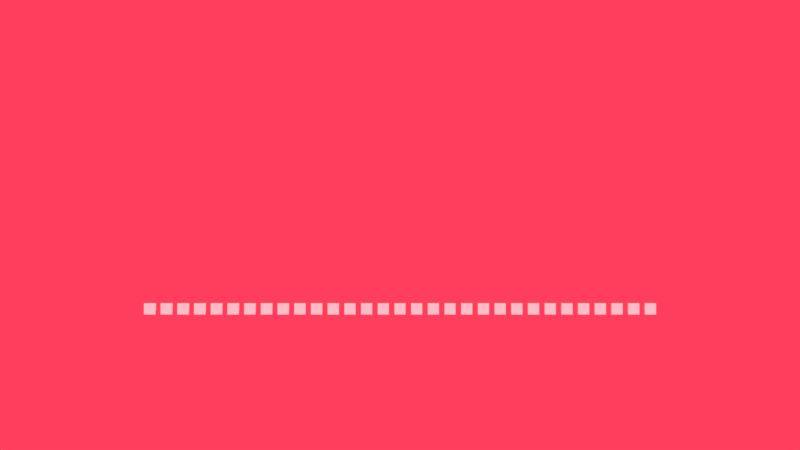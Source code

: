 # Source: tween_ease.blend  (saved by Blender 2.93.20; exported with 4.5.12 LTS)
import bpy
from mathutils import Matrix  # noqa: F401  (used for matrix-valued properties, if any)

bpy.ops.wm.read_factory_settings(use_empty=True)
scene = bpy.context.scene
scene.name = 'Scene'

# ---- collections
col_collection_1 = bpy.data.collections.new('Collection 1'); scene.collection.children.link(col_collection_1)

# ---- materials (node trees are filled in below, after node groups)
mat_material = bpy.data.materials.new('Material')
mat_material.alpha_threshold = 0.0
mat_material.use_transparent_shadow = False
mat_material.roughness = 0.5
mat_material.line_color = (0.0, 0.0, 0.0, 1.0)

# ---- material node trees
mat_material.use_nodes = True; mat_material.node_tree.nodes.clear()
_N = mat_material.node_tree.nodes; _L = mat_material.node_tree.links
n0 = _N.new('ShaderNodeOutputMaterial'); n0.name = 'Material Output'; n0.location = (300, 300)
n1 = _N.new('ShaderNodeBsdfDiffuse'); n1.name = 'Diffuse BSDF'; n1.location = (10, 300)
_L.new(n1.outputs[0], n0.inputs[0])
n0.is_active_output = True

# ---- world
world_world = bpy.data.worlds.new('World'); scene.world = world_world
world_world.use_nodes = True; world_world.node_tree.nodes.clear()
_N = world_world.node_tree.nodes; _L = world_world.node_tree.links
n0 = _N.new('ShaderNodeOutputWorld'); n0.name = 'World Output'; n0.location = (300, 300)
n1 = _N.new('ShaderNodeBackground'); n1.name = 'Background'; n1.location = (10, 300)
n1.inputs[1].default_value = 2.0
n2 = _N.new('ShaderNodeRGB'); n2.name = 'RGB'; n2.location = (-190, 280)
n2.outputs[0].default_value = (0.624, 0.02416, 0.05613, 1.0)
_L.new(n1.outputs[0], n0.inputs[0])
_L.new(n2.outputs[0], n1.inputs[0])
n0.is_active_output = True
world_world.color = (0.05088, 0.05088, 0.05088)
world_world.use_sun_shadow = False
world_world.sun_shadow_jitter_overblur = 0.0
world_world.cycles.sampling_method = 'MANUAL'

# ---- cameras
cam_camera = bpy.data.cameras.new('Camera')
cam_camera.lens = 100.0
cam_camera.sensor_width = 32.0
cam_camera.sensor_height = 18.0
cam_camera.ortho_scale = 7.314
cam_camera.dof.focus_distance = 0.0
cam_camera.dof.aperture_fstop = 128.0

# ---- meshes
me_cube = bpy.data.meshes.new('Cube')
me_cube.from_pydata([(1.0, 1.0, -1.0), (1.0, -1.0, -1.0), (-1.0, -1.0, -1.0), (-1.0, 1.0, -1.0), (1.0, 1.0, 1.0), (1.0, -1.0, 1.0), (-1.0, -1.0, 1.0), (-1.0, 1.0, 1.0)], [], [(0, 1, 2, 3), (4, 7, 6, 5), (0, 4, 5, 1), (1, 5, 6, 2), (2, 6, 7, 3), (4, 0, 3, 7)])
me_cube.materials.append(mat_material)
me_cube.use_remesh_preserve_volume = False
me_cube.use_remesh_preserve_attributes = False
me_cube.use_mirror_vertex_groups = False
me_cube.update()
me_cube_001 = bpy.data.meshes.new('Cube.001')
me_cube_001.from_pydata([(1.0, 1.0, -1.0), (1.0, -1.0, -1.0), (-1.0, -1.0, -1.0), (-1.0, 1.0, -1.0), (1.0, 1.0, 1.0), (1.0, -1.0, 1.0), (-1.0, -1.0, 1.0), (-1.0, 1.0, 1.0)], [], [(0, 1, 2, 3), (4, 7, 6, 5), (0, 4, 5, 1), (1, 5, 6, 2), (2, 6, 7, 3), (4, 0, 3, 7)])
me_cube_001.materials.append(mat_material)
me_cube_001.use_remesh_preserve_volume = False
me_cube_001.use_remesh_preserve_attributes = False
me_cube_001.use_mirror_vertex_groups = False
me_cube_001.update()
me_cube_002 = bpy.data.meshes.new('Cube.002')
me_cube_002.from_pydata([(1.0, 1.0, -1.0), (1.0, -1.0, -1.0), (-1.0, -1.0, -1.0), (-1.0, 1.0, -1.0), (1.0, 1.0, 1.0), (1.0, -1.0, 1.0), (-1.0, -1.0, 1.0), (-1.0, 1.0, 1.0)], [], [(0, 1, 2, 3), (4, 7, 6, 5), (0, 4, 5, 1), (1, 5, 6, 2), (2, 6, 7, 3), (4, 0, 3, 7)])
me_cube_002.materials.append(mat_material)
me_cube_002.use_remesh_preserve_volume = False
me_cube_002.use_remesh_preserve_attributes = False
me_cube_002.use_mirror_vertex_groups = False
me_cube_002.update()
me_cube_003 = bpy.data.meshes.new('Cube.003')
me_cube_003.from_pydata([(1.0, 1.0, -1.0), (1.0, -1.0, -1.0), (-1.0, -1.0, -1.0), (-1.0, 1.0, -1.0), (1.0, 1.0, 1.0), (1.0, -1.0, 1.0), (-1.0, -1.0, 1.0), (-1.0, 1.0, 1.0)], [], [(0, 1, 2, 3), (4, 7, 6, 5), (0, 4, 5, 1), (1, 5, 6, 2), (2, 6, 7, 3), (4, 0, 3, 7)])
me_cube_003.materials.append(mat_material)
me_cube_003.use_remesh_preserve_volume = False
me_cube_003.use_remesh_preserve_attributes = False
me_cube_003.use_mirror_vertex_groups = False
me_cube_003.update()
me_cube_004 = bpy.data.meshes.new('Cube.004')
me_cube_004.from_pydata([(1.0, 1.0, -1.0), (1.0, -1.0, -1.0), (-1.0, -1.0, -1.0), (-1.0, 1.0, -1.0), (1.0, 1.0, 1.0), (1.0, -1.0, 1.0), (-1.0, -1.0, 1.0), (-1.0, 1.0, 1.0)], [], [(0, 1, 2, 3), (4, 7, 6, 5), (0, 4, 5, 1), (1, 5, 6, 2), (2, 6, 7, 3), (4, 0, 3, 7)])
me_cube_004.materials.append(mat_material)
me_cube_004.use_remesh_preserve_volume = False
me_cube_004.use_remesh_preserve_attributes = False
me_cube_004.use_mirror_vertex_groups = False
me_cube_004.update()
me_cube_005 = bpy.data.meshes.new('Cube.005')
me_cube_005.from_pydata([(1.0, 1.0, -1.0), (1.0, -1.0, -1.0), (-1.0, -1.0, -1.0), (-1.0, 1.0, -1.0), (1.0, 1.0, 1.0), (1.0, -1.0, 1.0), (-1.0, -1.0, 1.0), (-1.0, 1.0, 1.0)], [], [(0, 1, 2, 3), (4, 7, 6, 5), (0, 4, 5, 1), (1, 5, 6, 2), (2, 6, 7, 3), (4, 0, 3, 7)])
me_cube_005.materials.append(mat_material)
me_cube_005.use_remesh_preserve_volume = False
me_cube_005.use_remesh_preserve_attributes = False
me_cube_005.use_mirror_vertex_groups = False
me_cube_005.update()
me_cube_006 = bpy.data.meshes.new('Cube.006')
me_cube_006.from_pydata([(1.0, 1.0, -1.0), (1.0, -1.0, -1.0), (-1.0, -1.0, -1.0), (-1.0, 1.0, -1.0), (1.0, 1.0, 1.0), (1.0, -1.0, 1.0), (-1.0, -1.0, 1.0), (-1.0, 1.0, 1.0)], [], [(0, 1, 2, 3), (4, 7, 6, 5), (0, 4, 5, 1), (1, 5, 6, 2), (2, 6, 7, 3), (4, 0, 3, 7)])
me_cube_006.materials.append(mat_material)
me_cube_006.use_remesh_preserve_volume = False
me_cube_006.use_remesh_preserve_attributes = False
me_cube_006.use_mirror_vertex_groups = False
me_cube_006.update()
me_cube_007 = bpy.data.meshes.new('Cube.007')
me_cube_007.from_pydata([(1.0, 1.0, -1.0), (1.0, -1.0, -1.0), (-1.0, -1.0, -1.0), (-1.0, 1.0, -1.0), (1.0, 1.0, 1.0), (1.0, -1.0, 1.0), (-1.0, -1.0, 1.0), (-1.0, 1.0, 1.0)], [], [(0, 1, 2, 3), (4, 7, 6, 5), (0, 4, 5, 1), (1, 5, 6, 2), (2, 6, 7, 3), (4, 0, 3, 7)])
me_cube_007.materials.append(mat_material)
me_cube_007.use_remesh_preserve_volume = False
me_cube_007.use_remesh_preserve_attributes = False
me_cube_007.use_mirror_vertex_groups = False
me_cube_007.update()
me_cube_008 = bpy.data.meshes.new('Cube.008')
me_cube_008.from_pydata([(1.0, 1.0, -1.0), (1.0, -1.0, -1.0), (-1.0, -1.0, -1.0), (-1.0, 1.0, -1.0), (1.0, 1.0, 1.0), (1.0, -1.0, 1.0), (-1.0, -1.0, 1.0), (-1.0, 1.0, 1.0)], [], [(0, 1, 2, 3), (4, 7, 6, 5), (0, 4, 5, 1), (1, 5, 6, 2), (2, 6, 7, 3), (4, 0, 3, 7)])
me_cube_008.materials.append(mat_material)
me_cube_008.use_remesh_preserve_volume = False
me_cube_008.use_remesh_preserve_attributes = False
me_cube_008.use_mirror_vertex_groups = False
me_cube_008.update()
me_cube_009 = bpy.data.meshes.new('Cube.009')
me_cube_009.from_pydata([(1.0, 1.0, -1.0), (1.0, -1.0, -1.0), (-1.0, -1.0, -1.0), (-1.0, 1.0, -1.0), (1.0, 1.0, 1.0), (1.0, -1.0, 1.0), (-1.0, -1.0, 1.0), (-1.0, 1.0, 1.0)], [], [(0, 1, 2, 3), (4, 7, 6, 5), (0, 4, 5, 1), (1, 5, 6, 2), (2, 6, 7, 3), (4, 0, 3, 7)])
me_cube_009.materials.append(mat_material)
me_cube_009.use_remesh_preserve_volume = False
me_cube_009.use_remesh_preserve_attributes = False
me_cube_009.use_mirror_vertex_groups = False
me_cube_009.update()
me_cube_010 = bpy.data.meshes.new('Cube.010')
me_cube_010.from_pydata([(1.0, 1.0, -1.0), (1.0, -1.0, -1.0), (-1.0, -1.0, -1.0), (-1.0, 1.0, -1.0), (1.0, 1.0, 1.0), (1.0, -1.0, 1.0), (-1.0, -1.0, 1.0), (-1.0, 1.0, 1.0)], [], [(0, 1, 2, 3), (4, 7, 6, 5), (0, 4, 5, 1), (1, 5, 6, 2), (2, 6, 7, 3), (4, 0, 3, 7)])
me_cube_010.materials.append(mat_material)
me_cube_010.use_remesh_preserve_volume = False
me_cube_010.use_remesh_preserve_attributes = False
me_cube_010.use_mirror_vertex_groups = False
me_cube_010.update()
me_cube_011 = bpy.data.meshes.new('Cube.011')
me_cube_011.from_pydata([(1.0, 1.0, -1.0), (1.0, -1.0, -1.0), (-1.0, -1.0, -1.0), (-1.0, 1.0, -1.0), (1.0, 1.0, 1.0), (1.0, -1.0, 1.0), (-1.0, -1.0, 1.0), (-1.0, 1.0, 1.0)], [], [(0, 1, 2, 3), (4, 7, 6, 5), (0, 4, 5, 1), (1, 5, 6, 2), (2, 6, 7, 3), (4, 0, 3, 7)])
me_cube_011.materials.append(mat_material)
me_cube_011.use_remesh_preserve_volume = False
me_cube_011.use_remesh_preserve_attributes = False
me_cube_011.use_mirror_vertex_groups = False
me_cube_011.update()
me_cube_012 = bpy.data.meshes.new('Cube.012')
me_cube_012.from_pydata([(1.0, 1.0, -1.0), (1.0, -1.0, -1.0), (-1.0, -1.0, -1.0), (-1.0, 1.0, -1.0), (1.0, 1.0, 1.0), (1.0, -1.0, 1.0), (-1.0, -1.0, 1.0), (-1.0, 1.0, 1.0)], [], [(0, 1, 2, 3), (4, 7, 6, 5), (0, 4, 5, 1), (1, 5, 6, 2), (2, 6, 7, 3), (4, 0, 3, 7)])
me_cube_012.materials.append(mat_material)
me_cube_012.use_remesh_preserve_volume = False
me_cube_012.use_remesh_preserve_attributes = False
me_cube_012.use_mirror_vertex_groups = False
me_cube_012.update()
me_cube_013 = bpy.data.meshes.new('Cube.013')
me_cube_013.from_pydata([(1.0, 1.0, -1.0), (1.0, -1.0, -1.0), (-1.0, -1.0, -1.0), (-1.0, 1.0, -1.0), (1.0, 1.0, 1.0), (1.0, -1.0, 1.0), (-1.0, -1.0, 1.0), (-1.0, 1.0, 1.0)], [], [(0, 1, 2, 3), (4, 7, 6, 5), (0, 4, 5, 1), (1, 5, 6, 2), (2, 6, 7, 3), (4, 0, 3, 7)])
me_cube_013.materials.append(mat_material)
me_cube_013.use_remesh_preserve_volume = False
me_cube_013.use_remesh_preserve_attributes = False
me_cube_013.use_mirror_vertex_groups = False
me_cube_013.update()
me_cube_014 = bpy.data.meshes.new('Cube.014')
me_cube_014.from_pydata([(1.0, 1.0, -1.0), (1.0, -1.0, -1.0), (-1.0, -1.0, -1.0), (-1.0, 1.0, -1.0), (1.0, 1.0, 1.0), (1.0, -1.0, 1.0), (-1.0, -1.0, 1.0), (-1.0, 1.0, 1.0)], [], [(0, 1, 2, 3), (4, 7, 6, 5), (0, 4, 5, 1), (1, 5, 6, 2), (2, 6, 7, 3), (4, 0, 3, 7)])
me_cube_014.materials.append(mat_material)
me_cube_014.use_remesh_preserve_volume = False
me_cube_014.use_remesh_preserve_attributes = False
me_cube_014.use_mirror_vertex_groups = False
me_cube_014.update()
me_cube_015 = bpy.data.meshes.new('Cube.015')
me_cube_015.from_pydata([(1.0, 1.0, -1.0), (1.0, -1.0, -1.0), (-1.0, -1.0, -1.0), (-1.0, 1.0, -1.0), (1.0, 1.0, 1.0), (1.0, -1.0, 1.0), (-1.0, -1.0, 1.0), (-1.0, 1.0, 1.0)], [], [(0, 1, 2, 3), (4, 7, 6, 5), (0, 4, 5, 1), (1, 5, 6, 2), (2, 6, 7, 3), (4, 0, 3, 7)])
me_cube_015.materials.append(mat_material)
me_cube_015.use_remesh_preserve_volume = False
me_cube_015.use_remesh_preserve_attributes = False
me_cube_015.use_mirror_vertex_groups = False
me_cube_015.update()
me_cube_016 = bpy.data.meshes.new('Cube.016')
me_cube_016.from_pydata([(1.0, 1.0, -1.0), (1.0, -1.0, -1.0), (-1.0, -1.0, -1.0), (-1.0, 1.0, -1.0), (1.0, 1.0, 1.0), (1.0, -1.0, 1.0), (-1.0, -1.0, 1.0), (-1.0, 1.0, 1.0)], [], [(0, 1, 2, 3), (4, 7, 6, 5), (0, 4, 5, 1), (1, 5, 6, 2), (2, 6, 7, 3), (4, 0, 3, 7)])
me_cube_016.materials.append(mat_material)
me_cube_016.use_remesh_preserve_volume = False
me_cube_016.use_remesh_preserve_attributes = False
me_cube_016.use_mirror_vertex_groups = False
me_cube_016.update()
me_cube_017 = bpy.data.meshes.new('Cube.017')
me_cube_017.from_pydata([(1.0, 1.0, -1.0), (1.0, -1.0, -1.0), (-1.0, -1.0, -1.0), (-1.0, 1.0, -1.0), (1.0, 1.0, 1.0), (1.0, -1.0, 1.0), (-1.0, -1.0, 1.0), (-1.0, 1.0, 1.0)], [], [(0, 1, 2, 3), (4, 7, 6, 5), (0, 4, 5, 1), (1, 5, 6, 2), (2, 6, 7, 3), (4, 0, 3, 7)])
me_cube_017.materials.append(mat_material)
me_cube_017.use_remesh_preserve_volume = False
me_cube_017.use_remesh_preserve_attributes = False
me_cube_017.use_mirror_vertex_groups = False
me_cube_017.update()
me_cube_018 = bpy.data.meshes.new('Cube.018')
me_cube_018.from_pydata([(1.0, 1.0, -1.0), (1.0, -1.0, -1.0), (-1.0, -1.0, -1.0), (-1.0, 1.0, -1.0), (1.0, 1.0, 1.0), (1.0, -1.0, 1.0), (-1.0, -1.0, 1.0), (-1.0, 1.0, 1.0)], [], [(0, 1, 2, 3), (4, 7, 6, 5), (0, 4, 5, 1), (1, 5, 6, 2), (2, 6, 7, 3), (4, 0, 3, 7)])
me_cube_018.materials.append(mat_material)
me_cube_018.use_remesh_preserve_volume = False
me_cube_018.use_remesh_preserve_attributes = False
me_cube_018.use_mirror_vertex_groups = False
me_cube_018.update()
me_cube_019 = bpy.data.meshes.new('Cube.019')
me_cube_019.from_pydata([(1.0, 1.0, -1.0), (1.0, -1.0, -1.0), (-1.0, -1.0, -1.0), (-1.0, 1.0, -1.0), (1.0, 1.0, 1.0), (1.0, -1.0, 1.0), (-1.0, -1.0, 1.0), (-1.0, 1.0, 1.0)], [], [(0, 1, 2, 3), (4, 7, 6, 5), (0, 4, 5, 1), (1, 5, 6, 2), (2, 6, 7, 3), (4, 0, 3, 7)])
me_cube_019.materials.append(mat_material)
me_cube_019.use_remesh_preserve_volume = False
me_cube_019.use_remesh_preserve_attributes = False
me_cube_019.use_mirror_vertex_groups = False
me_cube_019.update()
me_cube_020 = bpy.data.meshes.new('Cube.020')
me_cube_020.from_pydata([(1.0, 1.0, -1.0), (1.0, -1.0, -1.0), (-1.0, -1.0, -1.0), (-1.0, 1.0, -1.0), (1.0, 1.0, 1.0), (1.0, -1.0, 1.0), (-1.0, -1.0, 1.0), (-1.0, 1.0, 1.0)], [], [(0, 1, 2, 3), (4, 7, 6, 5), (0, 4, 5, 1), (1, 5, 6, 2), (2, 6, 7, 3), (4, 0, 3, 7)])
me_cube_020.materials.append(mat_material)
me_cube_020.use_remesh_preserve_volume = False
me_cube_020.use_remesh_preserve_attributes = False
me_cube_020.use_mirror_vertex_groups = False
me_cube_020.update()
me_cube_021 = bpy.data.meshes.new('Cube.021')
me_cube_021.from_pydata([(1.0, 1.0, -1.0), (1.0, -1.0, -1.0), (-1.0, -1.0, -1.0), (-1.0, 1.0, -1.0), (1.0, 1.0, 1.0), (1.0, -1.0, 1.0), (-1.0, -1.0, 1.0), (-1.0, 1.0, 1.0)], [], [(0, 1, 2, 3), (4, 7, 6, 5), (0, 4, 5, 1), (1, 5, 6, 2), (2, 6, 7, 3), (4, 0, 3, 7)])
me_cube_021.materials.append(mat_material)
me_cube_021.use_remesh_preserve_volume = False
me_cube_021.use_remesh_preserve_attributes = False
me_cube_021.use_mirror_vertex_groups = False
me_cube_021.update()
me_cube_022 = bpy.data.meshes.new('Cube.022')
me_cube_022.from_pydata([(1.0, 1.0, -1.0), (1.0, -1.0, -1.0), (-1.0, -1.0, -1.0), (-1.0, 1.0, -1.0), (1.0, 1.0, 1.0), (1.0, -1.0, 1.0), (-1.0, -1.0, 1.0), (-1.0, 1.0, 1.0)], [], [(0, 1, 2, 3), (4, 7, 6, 5), (0, 4, 5, 1), (1, 5, 6, 2), (2, 6, 7, 3), (4, 0, 3, 7)])
me_cube_022.materials.append(mat_material)
me_cube_022.use_remesh_preserve_volume = False
me_cube_022.use_remesh_preserve_attributes = False
me_cube_022.use_mirror_vertex_groups = False
me_cube_022.update()
me_cube_023 = bpy.data.meshes.new('Cube.023')
me_cube_023.from_pydata([(1.0, 1.0, -1.0), (1.0, -1.0, -1.0), (-1.0, -1.0, -1.0), (-1.0, 1.0, -1.0), (1.0, 1.0, 1.0), (1.0, -1.0, 1.0), (-1.0, -1.0, 1.0), (-1.0, 1.0, 1.0)], [], [(0, 1, 2, 3), (4, 7, 6, 5), (0, 4, 5, 1), (1, 5, 6, 2), (2, 6, 7, 3), (4, 0, 3, 7)])
me_cube_023.materials.append(mat_material)
me_cube_023.use_remesh_preserve_volume = False
me_cube_023.use_remesh_preserve_attributes = False
me_cube_023.use_mirror_vertex_groups = False
me_cube_023.update()
me_cube_024 = bpy.data.meshes.new('Cube.024')
me_cube_024.from_pydata([(1.0, 1.0, -1.0), (1.0, -1.0, -1.0), (-1.0, -1.0, -1.0), (-1.0, 1.0, -1.0), (1.0, 1.0, 1.0), (1.0, -1.0, 1.0), (-1.0, -1.0, 1.0), (-1.0, 1.0, 1.0)], [], [(0, 1, 2, 3), (4, 7, 6, 5), (0, 4, 5, 1), (1, 5, 6, 2), (2, 6, 7, 3), (4, 0, 3, 7)])
me_cube_024.materials.append(mat_material)
me_cube_024.use_remesh_preserve_volume = False
me_cube_024.use_remesh_preserve_attributes = False
me_cube_024.use_mirror_vertex_groups = False
me_cube_024.update()
me_cube_025 = bpy.data.meshes.new('Cube.025')
me_cube_025.from_pydata([(1.0, 1.0, -1.0), (1.0, -1.0, -1.0), (-1.0, -1.0, -1.0), (-1.0, 1.0, -1.0), (1.0, 1.0, 1.0), (1.0, -1.0, 1.0), (-1.0, -1.0, 1.0), (-1.0, 1.0, 1.0)], [], [(0, 1, 2, 3), (4, 7, 6, 5), (0, 4, 5, 1), (1, 5, 6, 2), (2, 6, 7, 3), (4, 0, 3, 7)])
me_cube_025.materials.append(mat_material)
me_cube_025.use_remesh_preserve_volume = False
me_cube_025.use_remesh_preserve_attributes = False
me_cube_025.use_mirror_vertex_groups = False
me_cube_025.update()
me_cube_026 = bpy.data.meshes.new('Cube.026')
me_cube_026.from_pydata([(1.0, 1.0, -1.0), (1.0, -1.0, -1.0), (-1.0, -1.0, -1.0), (-1.0, 1.0, -1.0), (1.0, 1.0, 1.0), (1.0, -1.0, 1.0), (-1.0, -1.0, 1.0), (-1.0, 1.0, 1.0)], [], [(0, 1, 2, 3), (4, 7, 6, 5), (0, 4, 5, 1), (1, 5, 6, 2), (2, 6, 7, 3), (4, 0, 3, 7)])
me_cube_026.materials.append(mat_material)
me_cube_026.use_remesh_preserve_volume = False
me_cube_026.use_remesh_preserve_attributes = False
me_cube_026.use_mirror_vertex_groups = False
me_cube_026.update()
me_cube_027 = bpy.data.meshes.new('Cube.027')
me_cube_027.from_pydata([(1.0, 1.0, -1.0), (1.0, -1.0, -1.0), (-1.0, -1.0, -1.0), (-1.0, 1.0, -1.0), (1.0, 1.0, 1.0), (1.0, -1.0, 1.0), (-1.0, -1.0, 1.0), (-1.0, 1.0, 1.0)], [], [(0, 1, 2, 3), (4, 7, 6, 5), (0, 4, 5, 1), (1, 5, 6, 2), (2, 6, 7, 3), (4, 0, 3, 7)])
me_cube_027.materials.append(mat_material)
me_cube_027.use_remesh_preserve_volume = False
me_cube_027.use_remesh_preserve_attributes = False
me_cube_027.use_mirror_vertex_groups = False
me_cube_027.update()
me_cube_028 = bpy.data.meshes.new('Cube.028')
me_cube_028.from_pydata([(1.0, 1.0, -1.0), (1.0, -1.0, -1.0), (-1.0, -1.0, -1.0), (-1.0, 1.0, -1.0), (1.0, 1.0, 1.0), (1.0, -1.0, 1.0), (-1.0, -1.0, 1.0), (-1.0, 1.0, 1.0)], [], [(0, 1, 2, 3), (4, 7, 6, 5), (0, 4, 5, 1), (1, 5, 6, 2), (2, 6, 7, 3), (4, 0, 3, 7)])
me_cube_028.materials.append(mat_material)
me_cube_028.use_remesh_preserve_volume = False
me_cube_028.use_remesh_preserve_attributes = False
me_cube_028.use_mirror_vertex_groups = False
me_cube_028.update()
me_cube_029 = bpy.data.meshes.new('Cube.029')
me_cube_029.from_pydata([(1.0, 1.0, -1.0), (1.0, -1.0, -1.0), (-1.0, -1.0, -1.0), (-1.0, 1.0, -1.0), (1.0, 1.0, 1.0), (1.0, -1.0, 1.0), (-1.0, -1.0, 1.0), (-1.0, 1.0, 1.0)], [], [(0, 1, 2, 3), (4, 7, 6, 5), (0, 4, 5, 1), (1, 5, 6, 2), (2, 6, 7, 3), (4, 0, 3, 7)])
me_cube_029.materials.append(mat_material)
me_cube_029.use_remesh_preserve_volume = False
me_cube_029.use_remesh_preserve_attributes = False
me_cube_029.use_mirror_vertex_groups = False
me_cube_029.update()
me_cube_030 = bpy.data.meshes.new('Cube.030')
me_cube_030.from_pydata([(1.0, 1.0, -1.0), (1.0, -1.0, -1.0), (-1.0, -1.0, -1.0), (-1.0, 1.0, -1.0), (1.0, 1.0, 1.0), (1.0, -1.0, 1.0), (-1.0, -1.0, 1.0), (-1.0, 1.0, 1.0)], [], [(0, 1, 2, 3), (4, 7, 6, 5), (0, 4, 5, 1), (1, 5, 6, 2), (2, 6, 7, 3), (4, 0, 3, 7)])
me_cube_030.materials.append(mat_material)
me_cube_030.use_remesh_preserve_volume = False
me_cube_030.use_remesh_preserve_attributes = False
me_cube_030.use_mirror_vertex_groups = False
me_cube_030.update()

# ---- objects
ob_cube_0_linear = bpy.data.objects.new('Cube.0.Linear', me_cube)
ob_camera = bpy.data.objects.new('Camera', cam_camera)
ob_cube_1_sinein = bpy.data.objects.new('Cube.1.SineIn', me_cube_001)
ob_cube_2_sineout = bpy.data.objects.new('Cube.2.SineOut', me_cube_002)
ob_cube_3_sineinout = bpy.data.objects.new('Cube.3.SineInOut', me_cube_003)
ob_cube_4_quadin = bpy.data.objects.new('Cube.4.QuadIn', me_cube_004)
ob_cube_5_quadout = bpy.data.objects.new('Cube.5.QuadOut', me_cube_005)
ob_cube_6_quadinout = bpy.data.objects.new('Cube.6.QuadInOut', me_cube_006)
ob_cube_7_cubicin = bpy.data.objects.new('Cube.7.CubicIn', me_cube_007)
ob_cube_8_cubicout = bpy.data.objects.new('Cube.8.CubicOut', me_cube_008)
ob_cube_9_cubicinout = bpy.data.objects.new('Cube.9.CubicInOut', me_cube_009)
ob_cube_10_quartin = bpy.data.objects.new('Cube.10.QuartIn', me_cube_010)
ob_cube_11_quartout = bpy.data.objects.new('Cube.11.QuartOut', me_cube_011)
ob_cube_12_quartinout = bpy.data.objects.new('Cube.12.QuartInOut', me_cube_012)
ob_cube_13_quintin = bpy.data.objects.new('Cube.13.QuintIn', me_cube_013)
ob_cube_14_quintout = bpy.data.objects.new('Cube.14.QuintOut', me_cube_014)
ob_cube_15_quintinout = bpy.data.objects.new('Cube.15.QuintInOut', me_cube_015)
ob_cube_16_expoin = bpy.data.objects.new('Cube.16.ExpoIn', me_cube_016)
ob_cube_17_expoout = bpy.data.objects.new('Cube.17.ExpoOut', me_cube_017)
ob_cube_18_expoinout = bpy.data.objects.new('Cube.18.ExpoInOut', me_cube_018)
ob_cube_19_circin = bpy.data.objects.new('Cube.19.CircIn', me_cube_019)
ob_cube_20_circout = bpy.data.objects.new('Cube.20.CircOut', me_cube_020)
ob_cube_21_circinout = bpy.data.objects.new('Cube.21.CircInOut', me_cube_021)
ob_cube_22_backin = bpy.data.objects.new('Cube.22.BackIn', me_cube_022)
ob_cube_23_backout = bpy.data.objects.new('Cube.23.BackOut', me_cube_023)
ob_cube_24_backinout = bpy.data.objects.new('Cube.24.BackInOut', me_cube_024)
ob_cube_25_bouncein = bpy.data.objects.new('Cube.25.BounceIn', me_cube_025)
ob_cube_26_bounceout = bpy.data.objects.new('Cube.26.BounceOut', me_cube_026)
ob_cube_27_bounceinout = bpy.data.objects.new('Cube.27.BounceInOut', me_cube_027)
ob_cube_28_elasticin = bpy.data.objects.new('Cube.28.ElasticIn', me_cube_028)
ob_cube_29_elasticout = bpy.data.objects.new('Cube.29.ElasticOut', me_cube_029)
ob_cube_30_elasticinout = bpy.data.objects.new('Cube.30.ElasticInOut', me_cube_030)

# ---- transforms, parenting, visibility, modifiers, constraints
ob_cube_0_linear.location = (-45.0, 0.0, -15.0)
ob_cube_0_linear.lock_rotations_4d = False
ob_cube_0_linear.empty_display_type = 'ARROWS'
ob_cube_0_linear.lineart.crease_threshold = 0.0
ob_camera.location = (0.0, -450.0, 0.0)
ob_camera.rotation_euler = (1.571, -0.0, 0.0)
ob_camera.lock_rotations_4d = False
ob_camera.empty_display_type = 'ARROWS'
ob_camera.color = (0.0, 0.0, 0.0, 0.0)
ob_camera.display_type = 'WIRE'
ob_camera.lineart.crease_threshold = 0.0
ob_cube_1_sinein.location = (-42.0, 0.0, -15.0)
ob_cube_1_sinein.lock_rotations_4d = False
ob_cube_1_sinein.empty_display_type = 'ARROWS'
ob_cube_1_sinein.lineart.crease_threshold = 0.0
ob_cube_2_sineout.location = (-39.0, 0.0, -15.0)
ob_cube_2_sineout.lock_rotations_4d = False
ob_cube_2_sineout.empty_display_type = 'ARROWS'
ob_cube_2_sineout.lineart.crease_threshold = 0.0
ob_cube_3_sineinout.location = (-36.0, 0.0, -15.0)
ob_cube_3_sineinout.lock_rotations_4d = False
ob_cube_3_sineinout.empty_display_type = 'ARROWS'
ob_cube_3_sineinout.lineart.crease_threshold = 0.0
ob_cube_4_quadin.location = (-33.0, 0.0, -15.0)
ob_cube_4_quadin.lock_rotations_4d = False
ob_cube_4_quadin.empty_display_type = 'ARROWS'
ob_cube_4_quadin.lineart.crease_threshold = 0.0
ob_cube_5_quadout.location = (-30.0, 0.0, -15.0)
ob_cube_5_quadout.lock_rotations_4d = False
ob_cube_5_quadout.empty_display_type = 'ARROWS'
ob_cube_5_quadout.lineart.crease_threshold = 0.0
ob_cube_6_quadinout.location = (-27.0, 0.0, -15.0)
ob_cube_6_quadinout.lock_rotations_4d = False
ob_cube_6_quadinout.empty_display_type = 'ARROWS'
ob_cube_6_quadinout.lineart.crease_threshold = 0.0
ob_cube_7_cubicin.location = (-24.0, 0.0, -15.0)
ob_cube_7_cubicin.lock_rotations_4d = False
ob_cube_7_cubicin.empty_display_type = 'ARROWS'
ob_cube_7_cubicin.lineart.crease_threshold = 0.0
ob_cube_8_cubicout.location = (-21.0, 0.0, -15.0)
ob_cube_8_cubicout.lock_rotations_4d = False
ob_cube_8_cubicout.empty_display_type = 'ARROWS'
ob_cube_8_cubicout.lineart.crease_threshold = 0.0
ob_cube_9_cubicinout.location = (-18.0, 0.0, -15.0)
ob_cube_9_cubicinout.lock_rotations_4d = False
ob_cube_9_cubicinout.empty_display_type = 'ARROWS'
ob_cube_9_cubicinout.lineart.crease_threshold = 0.0
ob_cube_10_quartin.location = (-15.0, 0.0, -15.0)
ob_cube_10_quartin.lock_rotations_4d = False
ob_cube_10_quartin.empty_display_type = 'ARROWS'
ob_cube_10_quartin.lineart.crease_threshold = 0.0
ob_cube_11_quartout.location = (-12.0, 0.0, -15.0)
ob_cube_11_quartout.lock_rotations_4d = False
ob_cube_11_quartout.empty_display_type = 'ARROWS'
ob_cube_11_quartout.lineart.crease_threshold = 0.0
ob_cube_12_quartinout.location = (-9.0, 0.0, -15.0)
ob_cube_12_quartinout.lock_rotations_4d = False
ob_cube_12_quartinout.empty_display_type = 'ARROWS'
ob_cube_12_quartinout.lineart.crease_threshold = 0.0
ob_cube_13_quintin.location = (-6.0, 0.0, -15.0)
ob_cube_13_quintin.lock_rotations_4d = False
ob_cube_13_quintin.empty_display_type = 'ARROWS'
ob_cube_13_quintin.lineart.crease_threshold = 0.0
ob_cube_14_quintout.location = (-3.0, 0.0, -15.0)
ob_cube_14_quintout.lock_rotations_4d = False
ob_cube_14_quintout.empty_display_type = 'ARROWS'
ob_cube_14_quintout.lineart.crease_threshold = 0.0
ob_cube_15_quintinout.location = (0.0, 0.0, -15.0)
ob_cube_15_quintinout.lock_rotations_4d = False
ob_cube_15_quintinout.empty_display_type = 'ARROWS'
ob_cube_15_quintinout.lineart.crease_threshold = 0.0
ob_cube_16_expoin.location = (3.0, 0.0, -15.0)
ob_cube_16_expoin.lock_rotations_4d = False
ob_cube_16_expoin.empty_display_type = 'ARROWS'
ob_cube_16_expoin.lineart.crease_threshold = 0.0
ob_cube_17_expoout.location = (6.0, 0.0, -15.0)
ob_cube_17_expoout.lock_rotations_4d = False
ob_cube_17_expoout.empty_display_type = 'ARROWS'
ob_cube_17_expoout.lineart.crease_threshold = 0.0
ob_cube_18_expoinout.location = (9.0, 0.0, -15.0)
ob_cube_18_expoinout.lock_rotations_4d = False
ob_cube_18_expoinout.empty_display_type = 'ARROWS'
ob_cube_18_expoinout.lineart.crease_threshold = 0.0
ob_cube_19_circin.location = (12.0, 0.0, -15.0)
ob_cube_19_circin.lock_rotations_4d = False
ob_cube_19_circin.empty_display_type = 'ARROWS'
ob_cube_19_circin.lineart.crease_threshold = 0.0
ob_cube_20_circout.location = (15.0, 0.0, -15.0)
ob_cube_20_circout.lock_rotations_4d = False
ob_cube_20_circout.empty_display_type = 'ARROWS'
ob_cube_20_circout.lineart.crease_threshold = 0.0
ob_cube_21_circinout.location = (18.0, 0.0, -15.0)
ob_cube_21_circinout.lock_rotations_4d = False
ob_cube_21_circinout.empty_display_type = 'ARROWS'
ob_cube_21_circinout.lineart.crease_threshold = 0.0
ob_cube_22_backin.location = (21.0, 0.0, -15.0)
ob_cube_22_backin.lock_rotations_4d = False
ob_cube_22_backin.empty_display_type = 'ARROWS'
ob_cube_22_backin.lineart.crease_threshold = 0.0
ob_cube_23_backout.location = (24.0, 0.0, -15.0)
ob_cube_23_backout.lock_rotations_4d = False
ob_cube_23_backout.empty_display_type = 'ARROWS'
ob_cube_23_backout.lineart.crease_threshold = 0.0
ob_cube_24_backinout.location = (27.0, 0.0, -15.0)
ob_cube_24_backinout.lock_rotations_4d = False
ob_cube_24_backinout.empty_display_type = 'ARROWS'
ob_cube_24_backinout.lineart.crease_threshold = 0.0
ob_cube_25_bouncein.location = (30.0, 0.0, -15.0)
ob_cube_25_bouncein.lock_rotations_4d = False
ob_cube_25_bouncein.empty_display_type = 'ARROWS'
ob_cube_25_bouncein.lineart.crease_threshold = 0.0
ob_cube_26_bounceout.location = (33.0, 0.0, -15.0)
ob_cube_26_bounceout.lock_rotations_4d = False
ob_cube_26_bounceout.empty_display_type = 'ARROWS'
ob_cube_26_bounceout.lineart.crease_threshold = 0.0
ob_cube_27_bounceinout.location = (36.0, 0.0, -15.0)
ob_cube_27_bounceinout.lock_rotations_4d = False
ob_cube_27_bounceinout.empty_display_type = 'ARROWS'
ob_cube_27_bounceinout.lineart.crease_threshold = 0.0
ob_cube_28_elasticin.location = (39.0, 0.0, -15.0)
ob_cube_28_elasticin.lock_rotations_4d = False
ob_cube_28_elasticin.empty_display_type = 'ARROWS'
ob_cube_28_elasticin.lineart.crease_threshold = 0.0
ob_cube_29_elasticout.location = (42.0, 0.0, -15.0)
ob_cube_29_elasticout.lock_rotations_4d = False
ob_cube_29_elasticout.empty_display_type = 'ARROWS'
ob_cube_29_elasticout.lineart.crease_threshold = 0.0
ob_cube_30_elasticinout.location = (45.0, 0.0, -15.0)
ob_cube_30_elasticinout.lock_rotations_4d = False
ob_cube_30_elasticinout.empty_display_type = 'ARROWS'
ob_cube_30_elasticinout.lineart.crease_threshold = 0.0

# ---- collection membership
col_collection_1.objects.link(ob_cube_0_linear)
col_collection_1.objects.link(ob_camera)
col_collection_1.objects.link(ob_cube_1_sinein)
col_collection_1.objects.link(ob_cube_2_sineout)
col_collection_1.objects.link(ob_cube_3_sineinout)
col_collection_1.objects.link(ob_cube_4_quadin)
col_collection_1.objects.link(ob_cube_5_quadout)
col_collection_1.objects.link(ob_cube_6_quadinout)
col_collection_1.objects.link(ob_cube_7_cubicin)
col_collection_1.objects.link(ob_cube_8_cubicout)
col_collection_1.objects.link(ob_cube_9_cubicinout)
col_collection_1.objects.link(ob_cube_10_quartin)
col_collection_1.objects.link(ob_cube_11_quartout)
col_collection_1.objects.link(ob_cube_12_quartinout)
col_collection_1.objects.link(ob_cube_13_quintin)
col_collection_1.objects.link(ob_cube_14_quintout)
col_collection_1.objects.link(ob_cube_15_quintinout)
col_collection_1.objects.link(ob_cube_16_expoin)
col_collection_1.objects.link(ob_cube_17_expoout)
col_collection_1.objects.link(ob_cube_18_expoinout)
col_collection_1.objects.link(ob_cube_19_circin)
col_collection_1.objects.link(ob_cube_20_circout)
col_collection_1.objects.link(ob_cube_21_circinout)
col_collection_1.objects.link(ob_cube_22_backin)
col_collection_1.objects.link(ob_cube_23_backout)
col_collection_1.objects.link(ob_cube_24_backinout)
col_collection_1.objects.link(ob_cube_25_bouncein)
col_collection_1.objects.link(ob_cube_26_bounceout)
col_collection_1.objects.link(ob_cube_27_bounceinout)
col_collection_1.objects.link(ob_cube_28_elasticin)
col_collection_1.objects.link(ob_cube_29_elasticout)
col_collection_1.objects.link(ob_cube_30_elasticinout)

# ---- scene / render settings (as saved in the file)
scene.camera = ob_camera
scene.frame_start = 1; scene.frame_end = 250; scene.frame_set(1)
scene.render.engine = 'BLENDER_EEVEE_NEXT'
scene.render.resolution_percentage = 50
scene.render.fps = 60
scene.render.dither_intensity = 0.0
scene.render.motion_blur_shutter = 1.0
scene.cycles.use_denoising = False
scene.cycles.samples = 128
scene.cycles.sampling_pattern = 'TABULATED_SOBOL'
scene.cycles.light_sampling_threshold = 0.0
scene.cycles.use_adaptive_sampling = False
scene.cycles.use_light_tree = False
scene.cycles.blur_glossy = 0.0
scene.cycles.sample_clamp_indirect = 0.0
scene.view_settings.view_transform = 'Standard'
bpy.context.view_layer.update()

# ---- added for rendering (the .blend has no usable light): sun
light_auto_sun = bpy.data.lights.new('AutoSun', 'SUN')
light_auto_sun.energy = 3.0
light_auto_sun.angle = 0.0523599
ob_auto_sun = bpy.data.objects.new('AutoSun', light_auto_sun)
scene.collection.objects.link(ob_auto_sun)
ob_auto_sun.rotation_euler = (0.872665, 0.174533, 0.523599)
bpy.context.view_layer.update()
